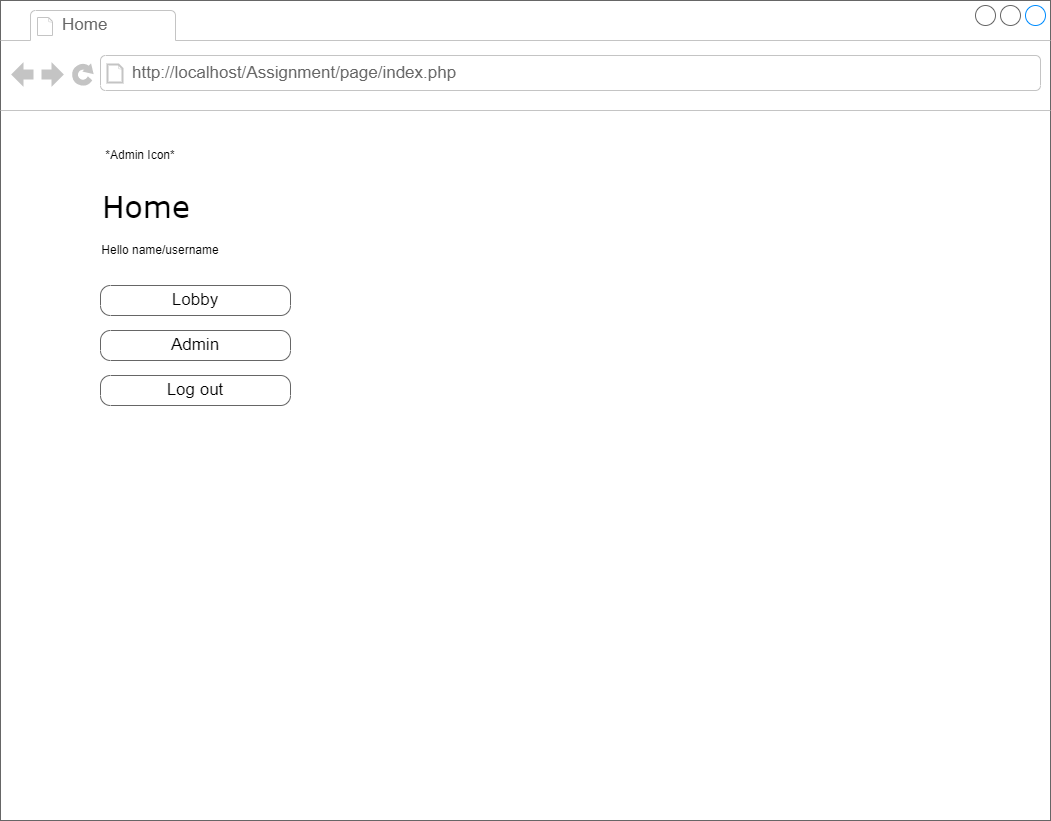

The diagram above was exported from draw.io. Its source (the exported page's mxGraphModel, read from the mxfile embedded in the PNG):
<mxGraphModel dx="1050" dy="523" grid="1" gridSize="10" guides="1" tooltips="1" connect="1" arrows="1" fold="1" page="1" pageScale="1" pageWidth="1100" pageHeight="850" background="#ffffff" math="0" shadow="0">
  <root>
    <mxCell id="0" />
    <mxCell id="1" parent="0" />
    <mxCell id="7026571954dc6520-1" value="" style="strokeWidth=1;shadow=0;dashed=0;align=center;html=1;shape=mxgraph.mockup.containers.browserWindow;rSize=0;strokeColor=#666666;mainText=,;recursiveResize=0;rounded=0;labelBackgroundColor=none;fontFamily=Verdana;fontSize=12" parent="1" vertex="1">
      <mxGeometry x="30" y="20" width="1050" height="820" as="geometry" />
    </mxCell>
    <mxCell id="7026571954dc6520-2" value="Home" style="strokeWidth=1;shadow=0;dashed=0;align=center;html=1;shape=mxgraph.mockup.containers.anchor;fontSize=17;fontColor=#666666;align=left;" parent="7026571954dc6520-1" vertex="1">
      <mxGeometry x="60" y="12" width="110" height="26" as="geometry" />
    </mxCell>
    <mxCell id="7026571954dc6520-3" value="http://localhost/Assignment/page/index.php" style="strokeWidth=1;shadow=0;dashed=0;align=center;html=1;shape=mxgraph.mockup.containers.anchor;rSize=0;fontSize=17;fontColor=#666666;align=left;" parent="7026571954dc6520-1" vertex="1">
      <mxGeometry x="130" y="60" width="350" height="26" as="geometry" />
    </mxCell>
    <mxCell id="7026571954dc6520-4" value="Home" style="text;html=1;points=[];align=left;verticalAlign=top;spacingTop=-4;fontSize=30;fontFamily=Verdana" parent="7026571954dc6520-1" vertex="1">
      <mxGeometry x="100" y="185" width="340" height="50" as="geometry" />
    </mxCell>
    <mxCell id="7026571954dc6520-18" value="Lobby" style="strokeWidth=1;shadow=0;dashed=0;align=center;html=1;shape=mxgraph.mockup.buttons.button;strokeColor=#666666;mainText=;buttonStyle=round;fontSize=17;fontStyle=0;fillColor=none;whiteSpace=wrap;rounded=0;labelBackgroundColor=none;" parent="7026571954dc6520-1" vertex="1">
      <mxGeometry x="100" y="285" width="190" height="30" as="geometry" />
    </mxCell>
    <mxCell id="7026571954dc6520-19" value="Admin" style="strokeWidth=1;shadow=0;dashed=0;align=center;html=1;shape=mxgraph.mockup.buttons.button;strokeColor=#666666;mainText=;buttonStyle=round;fontSize=17;fontStyle=0;fillColor=none;whiteSpace=wrap;rounded=0;labelBackgroundColor=none;" parent="7026571954dc6520-1" vertex="1">
      <mxGeometry x="100" y="330" width="190" height="30" as="geometry" />
    </mxCell>
    <mxCell id="GqFuOQo8mFF4qlk5nBiJ-1" value="Log out" style="strokeWidth=1;shadow=0;dashed=0;align=center;html=1;shape=mxgraph.mockup.buttons.button;strokeColor=#666666;mainText=;buttonStyle=round;fontSize=17;fontStyle=0;fillColor=none;whiteSpace=wrap;rounded=0;labelBackgroundColor=none;" parent="7026571954dc6520-1" vertex="1">
      <mxGeometry x="100" y="375" width="190" height="30" as="geometry" />
    </mxCell>
    <mxCell id="GqFuOQo8mFF4qlk5nBiJ-2" value="Hello name/username" style="text;html=1;strokeColor=none;fillColor=none;align=center;verticalAlign=middle;whiteSpace=wrap;rounded=0;" parent="7026571954dc6520-1" vertex="1">
      <mxGeometry x="100" y="235" width="120" height="30" as="geometry" />
    </mxCell>
    <mxCell id="GqFuOQo8mFF4qlk5nBiJ-4" value="*Admin Icon*" style="text;html=1;strokeColor=none;fillColor=none;align=center;verticalAlign=middle;whiteSpace=wrap;rounded=0;" parent="7026571954dc6520-1" vertex="1">
      <mxGeometry x="100" y="140" width="80" height="30" as="geometry" />
    </mxCell>
  </root>
</mxGraphModel>